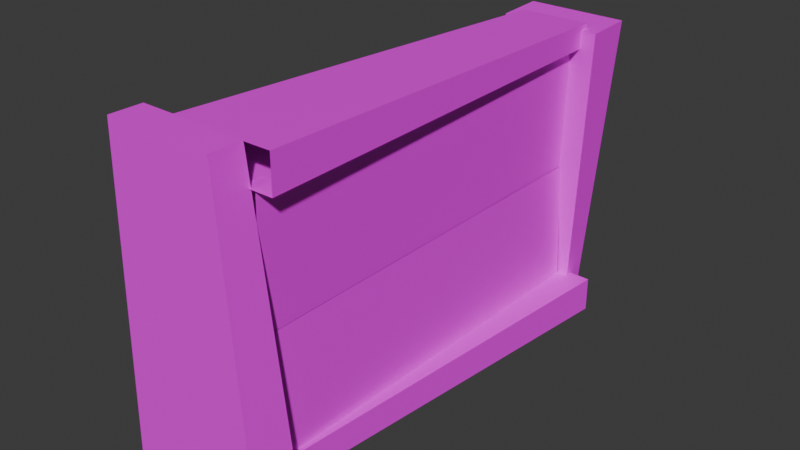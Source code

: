 # Source: WindowClou.blend  (saved by Blender 5.1.30; exported with 4.5.12 LTS)
import bpy
from mathutils import Matrix  # noqa: F401  (used for matrix-valued properties, if any)

bpy.ops.wm.read_factory_settings(use_empty=True)
scene = bpy.context.scene
scene.name = 'Scene'

# ---- collections
col_collection = bpy.data.collections.new('Collection'); scene.collection.children.link(col_collection)

# ---- images (referenced by path relative to the original .blend; pixels are not part of the script)
import os
ASSET_DIR = os.environ.get("B2B_ASSET_DIR", "")  # directory of the original .blend (textures are referenced by path, not embedded)
HERE = os.path.dirname(os.path.abspath(__file__))  # packed textures are extracted next to this script under _unpacked/

def load_image(name, relpath, width, height, colorspace="sRGB"):
    """Load a texture the original file referenced (path relative to the .blend, or extracted next to this script)."""
    p = next((c for c in (os.path.join(HERE, relpath), os.path.join(ASSET_DIR, relpath)) if relpath and os.path.exists(c)), "")
    if p:
        img = bpy.data.images.load(p, check_existing=True)
        img.name = name
    else:  # same state as the original file: an image datablock whose file is absent (Cycles renders it pink)
        img = bpy.data.images.new(name, width, height)
        img.source = "FILE"
        img.filepath = "//" + (relpath or name)
    img.colorspace_settings.name = colorspace
    return img
img_bar_edel_holz_tif = load_image('bar_edel_holz.tif', 'bar_edel_holz.tif', 1024, 1024, 'sRGB')
img_ramp_holzbrett_abgeschlossen_tif = load_image('ramp_holzbrett_abgeschlossen.tif', 'ramp_holzbrett_abgeschlossen.tif', 1024, 1024, 'sRGB')
img_new_fenster_1_tif = load_image('NEW_fenster_1.tif', 'NEW_fenster_1.tif', 1024, 1024, 'sRGB')

# ---- materials (node trees are filled in below, after node groups)
mat_lambert2_pplaneshape1_001 = bpy.data.materials.new('lambert2_pPlaneShape1.001')
mat_lambert2_pplaneshape2_002 = bpy.data.materials.new('lambert2_pPlaneShape2.002')
mat_lambert2_pplaneshape3_001 = bpy.data.materials.new('lambert2_pPlaneShape3.001')
mat_lambert2_pplaneshape4 = bpy.data.materials.new('lambert2_pPlaneShape4')
mat_lambert2_pplaneshape5_001 = bpy.data.materials.new('lambert2_pPlaneShape5.001')
mat_lambert2_pplaneshape6_001 = bpy.data.materials.new('lambert2_pPlaneShape6.001')
mat_lambert2_pplaneshape7 = bpy.data.materials.new('lambert2_pPlaneShape7')
mat_lambert2_pplaneshape8 = bpy.data.materials.new('lambert2_pPlaneShape8')
mat_lambert2_pplaneshape9 = bpy.data.materials.new('lambert2_pPlaneShape9')
mat_lambert2_pplaneshape13 = bpy.data.materials.new('lambert2_pPlaneShape13')
mat_lambert2_pplaneshape10 = bpy.data.materials.new('lambert2_pPlaneShape10')
mat_lambert2_pplaneshape12 = bpy.data.materials.new('lambert2_pPlaneShape12')
mat_lambert2_pplaneshape11 = bpy.data.materials.new('lambert2_pPlaneShape11')

# ---- material node trees
mat_lambert2_pplaneshape1_001.use_nodes = True; mat_lambert2_pplaneshape1_001.node_tree.nodes.clear()
_N = mat_lambert2_pplaneshape1_001.node_tree.nodes; _L = mat_lambert2_pplaneshape1_001.node_tree.links
n0 = _N.new('ShaderNodeOutputMaterial'); n0.name = 'Material Output'; n0.location = (400, 0)
n1 = _N.new('ShaderNodeBsdfPrincipled'); n1.name = 'Principled BSDF'; n1.location = (0, 0)
n2 = _N.new('ShaderNodeUVMap'); n2.name = 'UV Map'; n2.location = (-800, 0)
n2.uv_map = 'UVMap'
n3 = _N.new('ShaderNodeMapping'); n3.name = 'Mapping'; n3.location = (-600, 0)
n3.inputs[3].default_value = (1.0, 0.5, 1.0)
n4 = _N.new('ShaderNodeTexImage'); n4.name = 'Image Texture'; n4.location = (-400, 0)
n4.image = img_bar_edel_holz_tif
_L.new(n1.outputs[0], n0.inputs[0])
_L.new(n2.outputs[0], n3.inputs[0])
_L.new(n3.outputs[0], n4.inputs[0])
_L.new(n4.outputs[0], n1.inputs[0])
_L.new(n4.outputs[1], n1.inputs[4])
n0.is_active_output = True
mat_lambert2_pplaneshape2_002.use_nodes = True; mat_lambert2_pplaneshape2_002.node_tree.nodes.clear()
_N = mat_lambert2_pplaneshape2_002.node_tree.nodes; _L = mat_lambert2_pplaneshape2_002.node_tree.links
n0 = _N.new('ShaderNodeOutputMaterial'); n0.name = 'Material Output'; n0.location = (400, 0)
n1 = _N.new('ShaderNodeBsdfPrincipled'); n1.name = 'Principled BSDF'; n1.location = (0, 0)
n2 = _N.new('ShaderNodeUVMap'); n2.name = 'UV Map'; n2.location = (-800, 0)
n2.uv_map = 'UVMap'
n3 = _N.new('ShaderNodeMapping'); n3.name = 'Mapping'; n3.location = (-600, 0)
n3.inputs[3].default_value = (1.0, 0.5, 1.0)
n4 = _N.new('ShaderNodeTexImage'); n4.name = 'Image Texture'; n4.location = (-400, 0)
n4.image = img_bar_edel_holz_tif
_L.new(n1.outputs[0], n0.inputs[0])
_L.new(n2.outputs[0], n3.inputs[0])
_L.new(n3.outputs[0], n4.inputs[0])
_L.new(n4.outputs[0], n1.inputs[0])
_L.new(n4.outputs[1], n1.inputs[4])
n0.is_active_output = True
mat_lambert2_pplaneshape3_001.use_nodes = True; mat_lambert2_pplaneshape3_001.node_tree.nodes.clear()
_N = mat_lambert2_pplaneshape3_001.node_tree.nodes; _L = mat_lambert2_pplaneshape3_001.node_tree.links
n0 = _N.new('ShaderNodeOutputMaterial'); n0.name = 'Material Output'; n0.location = (400, 0)
n1 = _N.new('ShaderNodeBsdfPrincipled'); n1.name = 'Principled BSDF'; n1.location = (0, 0)
n2 = _N.new('ShaderNodeUVMap'); n2.name = 'UV Map'; n2.location = (-800, 0)
n2.uv_map = 'UVMap'
n3 = _N.new('ShaderNodeMapping'); n3.name = 'Mapping'; n3.location = (-600, 0)
n3.inputs[3].default_value = (1.0, 0.5, 1.0)
n4 = _N.new('ShaderNodeTexImage'); n4.name = 'Image Texture'; n4.location = (-400, 0)
n4.image = img_ramp_holzbrett_abgeschlossen_tif
_L.new(n1.outputs[0], n0.inputs[0])
_L.new(n2.outputs[0], n3.inputs[0])
_L.new(n3.outputs[0], n4.inputs[0])
_L.new(n4.outputs[0], n1.inputs[0])
_L.new(n4.outputs[1], n1.inputs[4])
n0.is_active_output = True
mat_lambert2_pplaneshape4.use_nodes = True; mat_lambert2_pplaneshape4.node_tree.nodes.clear()
_N = mat_lambert2_pplaneshape4.node_tree.nodes; _L = mat_lambert2_pplaneshape4.node_tree.links
n0 = _N.new('ShaderNodeOutputMaterial'); n0.name = 'Material Output'; n0.location = (400, 0)
n1 = _N.new('ShaderNodeBsdfPrincipled'); n1.name = 'Principled BSDF'; n1.location = (0, 0)
n2 = _N.new('ShaderNodeUVMap'); n2.name = 'UV Map'; n2.location = (-800, 0)
n2.uv_map = 'UVMap'
n3 = _N.new('ShaderNodeMapping'); n3.name = 'Mapping'; n3.location = (-600, 0)
n3.inputs[3].default_value = (1.0, 0.5, 1.0)
n4 = _N.new('ShaderNodeTexImage'); n4.name = 'Image Texture'; n4.location = (-400, 0)
n4.image = img_bar_edel_holz_tif
_L.new(n1.outputs[0], n0.inputs[0])
_L.new(n2.outputs[0], n3.inputs[0])
_L.new(n3.outputs[0], n4.inputs[0])
_L.new(n4.outputs[0], n1.inputs[0])
_L.new(n4.outputs[1], n1.inputs[4])
n0.is_active_output = True
mat_lambert2_pplaneshape5_001.use_nodes = True; mat_lambert2_pplaneshape5_001.node_tree.nodes.clear()
_N = mat_lambert2_pplaneshape5_001.node_tree.nodes; _L = mat_lambert2_pplaneshape5_001.node_tree.links
n0 = _N.new('ShaderNodeOutputMaterial'); n0.name = 'Material Output'; n0.location = (400, 0)
n1 = _N.new('ShaderNodeBsdfPrincipled'); n1.name = 'Principled BSDF'; n1.location = (0, 0)
n2 = _N.new('ShaderNodeUVMap'); n2.name = 'UV Map'; n2.location = (-800, 0)
n2.uv_map = 'UVMap'
n3 = _N.new('ShaderNodeMapping'); n3.name = 'Mapping'; n3.location = (-600, 0)
n3.inputs[3].default_value = (1.0, 0.1429, 1.0)
n4 = _N.new('ShaderNodeTexImage'); n4.name = 'Image Texture'; n4.location = (-400, 0)
_L.new(n1.outputs[0], n0.inputs[0])
_L.new(n2.outputs[0], n3.inputs[0])
_L.new(n3.outputs[0], n4.inputs[0])
_L.new(n4.outputs[0], n1.inputs[0])
_L.new(n4.outputs[1], n1.inputs[4])
n0.is_active_output = True
mat_lambert2_pplaneshape6_001.use_nodes = True; mat_lambert2_pplaneshape6_001.node_tree.nodes.clear()
_N = mat_lambert2_pplaneshape6_001.node_tree.nodes; _L = mat_lambert2_pplaneshape6_001.node_tree.links
n0 = _N.new('ShaderNodeOutputMaterial'); n0.name = 'Material Output'; n0.location = (400, 0)
n1 = _N.new('ShaderNodeBsdfPrincipled'); n1.name = 'Principled BSDF'; n1.location = (0, 0)
n2 = _N.new('ShaderNodeUVMap'); n2.name = 'UV Map'; n2.location = (-800, 0)
n2.uv_map = 'UVMap'
n3 = _N.new('ShaderNodeMapping'); n3.name = 'Mapping'; n3.location = (-600, 0)
n3.inputs[3].default_value = (1.0, 0.05, 1.0)
n4 = _N.new('ShaderNodeTexImage'); n4.name = 'Image Texture'; n4.location = (-400, 0)
_L.new(n1.outputs[0], n0.inputs[0])
_L.new(n2.outputs[0], n3.inputs[0])
_L.new(n3.outputs[0], n4.inputs[0])
_L.new(n4.outputs[0], n1.inputs[0])
_L.new(n4.outputs[1], n1.inputs[4])
n0.is_active_output = True
mat_lambert2_pplaneshape7.use_nodes = True; mat_lambert2_pplaneshape7.node_tree.nodes.clear()
_N = mat_lambert2_pplaneshape7.node_tree.nodes; _L = mat_lambert2_pplaneshape7.node_tree.links
n0 = _N.new('ShaderNodeOutputMaterial'); n0.name = 'Material Output'; n0.location = (400, 0)
n1 = _N.new('ShaderNodeBsdfPrincipled'); n1.name = 'Principled BSDF'; n1.location = (0, 0)
n2 = _N.new('ShaderNodeUVMap'); n2.name = 'UV Map'; n2.location = (-800, 0)
n2.uv_map = 'UVMap'
n3 = _N.new('ShaderNodeMapping'); n3.name = 'Mapping'; n3.location = (-600, 0)
n3.inputs[3].default_value = (1.0, 0.05, 1.0)
n4 = _N.new('ShaderNodeTexImage'); n4.name = 'Image Texture'; n4.location = (-400, 0)
_L.new(n1.outputs[0], n0.inputs[0])
_L.new(n2.outputs[0], n3.inputs[0])
_L.new(n3.outputs[0], n4.inputs[0])
_L.new(n4.outputs[0], n1.inputs[0])
_L.new(n4.outputs[1], n1.inputs[4])
n0.is_active_output = True
mat_lambert2_pplaneshape8.use_nodes = True; mat_lambert2_pplaneshape8.node_tree.nodes.clear()
_N = mat_lambert2_pplaneshape8.node_tree.nodes; _L = mat_lambert2_pplaneshape8.node_tree.links
n0 = _N.new('ShaderNodeOutputMaterial'); n0.name = 'Material Output'; n0.location = (400, 0)
n1 = _N.new('ShaderNodeBsdfPrincipled'); n1.name = 'Principled BSDF'; n1.location = (0, 0)
n2 = _N.new('ShaderNodeUVMap'); n2.name = 'UV Map'; n2.location = (-800, 0)
n2.uv_map = 'UVMap'
n3 = _N.new('ShaderNodeMapping'); n3.name = 'Mapping'; n3.location = (-600, 0)
n3.inputs[3].default_value = (1.0, 0.05, 1.0)
n4 = _N.new('ShaderNodeTexImage'); n4.name = 'Image Texture'; n4.location = (-400, 0)
_L.new(n1.outputs[0], n0.inputs[0])
_L.new(n2.outputs[0], n3.inputs[0])
_L.new(n3.outputs[0], n4.inputs[0])
_L.new(n4.outputs[0], n1.inputs[0])
_L.new(n4.outputs[1], n1.inputs[4])
n0.is_active_output = True
mat_lambert2_pplaneshape9.use_nodes = True; mat_lambert2_pplaneshape9.node_tree.nodes.clear()
_N = mat_lambert2_pplaneshape9.node_tree.nodes; _L = mat_lambert2_pplaneshape9.node_tree.links
n0 = _N.new('ShaderNodeOutputMaterial'); n0.name = 'Material Output'; n0.location = (400, 0)
n1 = _N.new('ShaderNodeBsdfPrincipled'); n1.name = 'Principled BSDF'; n1.location = (0, 0)
n2 = _N.new('ShaderNodeUVMap'); n2.name = 'UV Map'; n2.location = (-800, 0)
n2.uv_map = 'UVMap'
n3 = _N.new('ShaderNodeMapping'); n3.name = 'Mapping'; n3.location = (-600, 0)
n3.inputs[3].default_value = (1.0, 0.05, 1.0)
n4 = _N.new('ShaderNodeTexImage'); n4.name = 'Image Texture'; n4.location = (-400, 0)
_L.new(n1.outputs[0], n0.inputs[0])
_L.new(n2.outputs[0], n3.inputs[0])
_L.new(n3.outputs[0], n4.inputs[0])
_L.new(n4.outputs[0], n1.inputs[0])
_L.new(n4.outputs[1], n1.inputs[4])
n0.is_active_output = True
mat_lambert2_pplaneshape13.use_nodes = True; mat_lambert2_pplaneshape13.node_tree.nodes.clear()
_N = mat_lambert2_pplaneshape13.node_tree.nodes; _L = mat_lambert2_pplaneshape13.node_tree.links
n0 = _N.new('ShaderNodeOutputMaterial'); n0.name = 'Material Output'; n0.location = (400, 0)
n1 = _N.new('ShaderNodeBsdfPrincipled'); n1.name = 'Principled BSDF'; n1.location = (0, 0)
n2 = _N.new('ShaderNodeUVMap'); n2.name = 'UV Map'; n2.location = (-800, 0)
n2.uv_map = 'UVMap'
n3 = _N.new('ShaderNodeMapping'); n3.name = 'Mapping'; n3.location = (-600, 0)
n3.inputs[3].default_value = (-1.0, -0.5, 1.0)
n4 = _N.new('ShaderNodeTexImage'); n4.name = 'Image Texture'; n4.location = (-400, 0)
n4.image = img_new_fenster_1_tif
_L.new(n1.outputs[0], n0.inputs[0])
_L.new(n2.outputs[0], n3.inputs[0])
_L.new(n3.outputs[0], n4.inputs[0])
_L.new(n4.outputs[0], n1.inputs[0])
_L.new(n4.outputs[1], n1.inputs[4])
n0.is_active_output = True
mat_lambert2_pplaneshape10.use_nodes = True; mat_lambert2_pplaneshape10.node_tree.nodes.clear()
_N = mat_lambert2_pplaneshape10.node_tree.nodes; _L = mat_lambert2_pplaneshape10.node_tree.links
n0 = _N.new('ShaderNodeOutputMaterial'); n0.name = 'Material Output'; n0.location = (400, 0)
n1 = _N.new('ShaderNodeBsdfPrincipled'); n1.name = 'Principled BSDF'; n1.location = (0, 0)
n2 = _N.new('ShaderNodeUVMap'); n2.name = 'UV Map'; n2.location = (-800, 0)
n2.uv_map = 'UVMap'
n3 = _N.new('ShaderNodeMapping'); n3.name = 'Mapping'; n3.location = (-600, 0)
n3.inputs[3].default_value = (-1.0, -0.5, 1.0)
n4 = _N.new('ShaderNodeTexImage'); n4.name = 'Image Texture'; n4.location = (-400, 0)
_L.new(n1.outputs[0], n0.inputs[0])
_L.new(n2.outputs[0], n3.inputs[0])
_L.new(n3.outputs[0], n4.inputs[0])
_L.new(n4.outputs[0], n1.inputs[0])
_L.new(n4.outputs[1], n1.inputs[4])
n0.is_active_output = True
mat_lambert2_pplaneshape12.use_nodes = True; mat_lambert2_pplaneshape12.node_tree.nodes.clear()
_N = mat_lambert2_pplaneshape12.node_tree.nodes; _L = mat_lambert2_pplaneshape12.node_tree.links
n0 = _N.new('ShaderNodeOutputMaterial'); n0.name = 'Material Output'; n0.location = (468, 185)
n1 = _N.new('ShaderNodeBsdfPrincipled'); n1.name = 'Principled BSDF'; n1.location = (68, 185)
n2 = _N.new('ShaderNodeUVMap'); n2.name = 'UV Map'; n2.location = (-732, 185)
n2.uv_map = 'UVMap'
n3 = _N.new('ShaderNodeMapping'); n3.name = 'Mapping'; n3.location = (-532, 185)
n3.inputs[3].default_value = (-1.0, 0.5, 1.0)
n4 = _N.new('ShaderNodeTexImage'); n4.name = 'Image Texture'; n4.location = (-332, 185)
n4.image = img_new_fenster_1_tif
_L.new(n1.outputs[0], n0.inputs[0])
_L.new(n2.outputs[0], n3.inputs[0])
_L.new(n3.outputs[0], n4.inputs[0])
_L.new(n4.outputs[0], n1.inputs[0])
_L.new(n4.outputs[1], n1.inputs[4])
n0.is_active_output = True
mat_lambert2_pplaneshape11.use_nodes = True; mat_lambert2_pplaneshape11.node_tree.nodes.clear()
_N = mat_lambert2_pplaneshape11.node_tree.nodes; _L = mat_lambert2_pplaneshape11.node_tree.links
n0 = _N.new('ShaderNodeOutputMaterial'); n0.name = 'Material Output'; n0.location = (400, 0)
n1 = _N.new('ShaderNodeBsdfPrincipled'); n1.name = 'Principled BSDF'; n1.location = (0, 0)
n2 = _N.new('ShaderNodeUVMap'); n2.name = 'UV Map'; n2.location = (-800, 0)
n2.uv_map = 'UVMap'
n3 = _N.new('ShaderNodeMapping'); n3.name = 'Mapping'; n3.location = (-600, 0)
n3.inputs[3].default_value = (1.0, 0.5, 1.0)
n4 = _N.new('ShaderNodeTexImage'); n4.name = 'Image Texture'; n4.location = (-400, 0)
_L.new(n1.outputs[0], n0.inputs[0])
_L.new(n2.outputs[0], n3.inputs[0])
_L.new(n3.outputs[0], n4.inputs[0])
_L.new(n4.outputs[0], n1.inputs[0])
_L.new(n4.outputs[1], n1.inputs[4])
n0.is_active_output = True

# ---- world
world_world = bpy.data.worlds.new('World'); scene.world = world_world
world_world.use_nodes = True; world_world.node_tree.nodes.clear()
_N = world_world.node_tree.nodes; _L = world_world.node_tree.links
n0 = _N.new('ShaderNodeOutputWorld'); n0.name = 'World Output'; n0.location = (200, 100)
n1 = _N.new('ShaderNodeBackground'); n1.name = 'Background'; n1.location = (-200, 100)
n1.inputs[0].default_value = (0.05088, 0.05088, 0.05088, 1.0)
_L.new(n1.outputs[0], n0.inputs[0])
n0.is_active_output = True
world_world.color = (0.05088, 0.05088, 0.05088)
world_world.sun_shadow_jitter_overblur = 0.0

# ---- meshes
me_pplaneshape1_006 = bpy.data.meshes.new('pPlaneShape1.006')
me_pplaneshape1_006.from_pydata([(-0.04436, 1.311, 0.2705), (-0.003701, 1.311, 0.2713), (-0.003701, 1.325, 0.2713), (-0.04436, 1.325, 0.2705), (-0.04436, 1.311, 0.2705), (-0.03132, 1.317, 0.08889), (-0.003259, 1.317, 0.0898), (-0.003259, 1.327, 0.0898), (-0.03133, 1.327, 0.08926), (-0.03132, 1.317, 0.08889)], [], [(0, 1, 6), (0, 6, 5), (1, 2, 7), (1, 7, 6), (2, 3, 8), (2, 8, 7), (3, 4, 9), (3, 9, 8)])
_uv = me_pplaneshape1_006.uv_layers.new(name='UVMap')
_uv.uv.foreach_set('vector', [0.0, 0.0, 0.25, 0.0, 0.25, 1.0, 0.0, 0.0, 0.25, 1.0, 0.0, 1.0, 0.25, 0.0, 0.5, 0.0, 0.5, 1.0, 0.25, 0.0, 0.5, 1.0, 0.25, 1.0, 0.5, 0.0, 0.75, 0.0, 0.75, 1.0, 0.5, 0.0, 0.75, 1.0, 0.5, 1.0, 0.75, 0.0, 1.0, 0.0, 1.0, 1.0, 0.75, 0.0, 1.0, 1.0, 0.75, 1.0])
me_pplaneshape1_006.materials.append(mat_lambert2_pplaneshape1_001)
me_pplaneshape1_006.update()
me_pplaneshape2_008 = bpy.data.meshes.new('pPlaneShape2.008')
me_pplaneshape2_008.from_pydata([(-0.0007571, 1.423, 0.1016), (-0.03921, 1.423, 0.1016), (-0.0392, 1.437, 0.1016), (0.001469, 1.437, 0.1016), (-0.0007571, 1.423, 0.1016), (-0.007054, 1.423, 0.2692), (-0.03513, 1.423, 0.2692), (-0.03513, 1.432, 0.2692), (-0.007054, 1.432, 0.2692), (-0.007054, 1.423, 0.2692)], [], [(0, 1, 6), (0, 6, 5), (1, 2, 7), (1, 7, 6), (2, 3, 8), (2, 8, 7), (3, 4, 9), (3, 9, 8)])
_uv = me_pplaneshape2_008.uv_layers.new(name='UVMap')
_uv.uv.foreach_set('vector', [0.0, 0.0, 0.25, 0.0, 0.25, 1.0, 0.0, 0.0, 0.25, 1.0, 0.0, 1.0, 0.25, 0.0, 0.5, 0.0, 0.5, 1.0, 0.25, 0.0, 0.5, 1.0, 0.25, 1.0, 0.5, 0.0, 0.75, 0.0, 0.75, 1.0, 0.5, 0.0, 0.75, 1.0, 0.5, 1.0, 0.75, 0.0, 1.0, 0.0, 1.0, 1.0, 0.75, 0.0, 1.0, 1.0, 0.75, 1.0])
me_pplaneshape2_008.materials.append(mat_lambert2_pplaneshape2_002)
me_pplaneshape2_008.update()
me_pplaneshape3_005 = bpy.data.meshes.new('pPlaneShape3.005')
me_pplaneshape3_005.from_pydata([(-0.000759, 1.43, 0.2659), (-0.04142, 1.43, 0.2651), (-0.04178, 1.431, 0.2836), (-0.001117, 1.431, 0.2844), (-0.000759, 1.43, 0.2659), (-0.007109, 1.312, 0.2686), (-0.03518, 1.312, 0.268), (-0.03535, 1.313, 0.2767), (-0.007277, 1.313, 0.2773), (-0.007109, 1.312, 0.2686)], [], [(0, 1, 6), (0, 6, 5), (1, 2, 7), (1, 7, 6), (2, 3, 8), (2, 8, 7), (3, 4, 9), (3, 9, 8)])
_uv = me_pplaneshape3_005.uv_layers.new(name='UVMap')
_uv.uv.foreach_set('vector', [0.0, 0.0, 0.25, 0.0, 0.25, 1.0, 0.0, 0.0, 0.25, 1.0, 0.0, 1.0, 0.25, 0.0, 0.5, 0.0, 0.5, 1.0, 0.25, 0.0, 0.5, 1.0, 0.25, 1.0, 0.5, 0.0, 0.75, 0.0, 0.75, 1.0, 0.5, 0.0, 0.75, 1.0, 0.5, 1.0, 0.75, 0.0, 1.0, 0.0, 1.0, 1.0, 0.75, 0.0, 1.0, 1.0, 0.75, 1.0])
me_pplaneshape3_005.materials.append(mat_lambert2_pplaneshape3_001)
me_pplaneshape3_005.update()
me_pplaneshape4_003 = bpy.data.meshes.new('pPlaneShape4.003')
me_pplaneshape4_003.from_pydata([(-0.04106, 1.313, 0.08619), (0.01489, 1.313, 0.08696), (0.01453, 1.313, 0.1046), (-0.04142, 1.313, 0.1047), (-0.04106, 1.313, 0.08619), (-0.02819, 1.437, 0.08944), (0.01517, 1.437, 0.0901), (0.01493, 1.437, 0.1029), (-0.02843, 1.437, 0.1022), (-0.02819, 1.437, 0.08944)], [], [(0, 1, 6), (0, 6, 5), (1, 2, 7), (1, 7, 6), (2, 3, 8), (2, 8, 7), (3, 4, 9), (3, 9, 8)])
_uv = me_pplaneshape4_003.uv_layers.new(name='UVMap')
_uv.uv.foreach_set('vector', [0.0, 0.0, 0.25, 0.0, 0.25, 1.0, 0.0, 0.0, 0.25, 1.0, 0.0, 1.0, 0.25, 0.0, 0.5, 0.0, 0.5, 1.0, 0.25, 0.0, 0.5, 1.0, 0.25, 1.0, 0.5, 0.0, 0.75, 0.0, 0.75, 1.0, 0.5, 0.0, 0.75, 1.0, 0.5, 1.0, 0.75, 0.0, 1.0, 0.0, 1.0, 1.0, 0.75, 0.0, 1.0, 1.0, 0.75, 1.0])
me_pplaneshape4_003.materials.append(mat_lambert2_pplaneshape4)
me_pplaneshape4_003.update()
me_pplaneshape5_004 = bpy.data.meshes.new('pPlaneShape5.004')
me_pplaneshape5_004.from_pydata([(-0.04436, 1.325, 0.2705), (-0.003701, 1.325, 0.2713), (-0.04436, 1.311, 0.2705), (-0.003701, 1.311, 0.2713)], [], [(0, 1, 3), (0, 3, 2)])
_uv = me_pplaneshape5_004.uv_layers.new(name='UVMap')
_uv.uv.foreach_set('vector', [0.0, 0.0, 1.0, 0.0, 1.0, 1.0, 0.0, 0.0, 1.0, 1.0, 0.0, 1.0])
me_pplaneshape5_004.materials.append(mat_lambert2_pplaneshape5_001)
me_pplaneshape5_004.update()
me_pplaneshape6_005 = bpy.data.meshes.new('pPlaneShape6.005')
me_pplaneshape6_005.from_pydata([(-0.04178, 1.431, 0.2836), (-0.001117, 1.431, 0.2844), (-0.04142, 1.43, 0.2651), (-0.000759, 1.43, 0.2659)], [], [(0, 3, 1), (0, 2, 3)])
_uv = me_pplaneshape6_005.uv_layers.new(name='UVMap')
_uv.uv.foreach_set('vector', [0.0, 0.0, 1.0, 1.0, 1.0, 0.0, 0.0, 0.0, 0.0, 1.0, 1.0, 1.0])
me_pplaneshape6_005.materials.append(mat_lambert2_pplaneshape6_001)
me_pplaneshape6_005.update()
me_pplaneshape7_005 = bpy.data.meshes.new('pPlaneShape7.005')
me_pplaneshape7_005.from_pydata([(-0.04142, 1.313, 0.1047), (0.01453, 1.313, 0.1046), (-0.04106, 1.313, 0.08619), (0.01489, 1.313, 0.08696)], [], [(0, 1, 3), (0, 3, 2)])
_uv = me_pplaneshape7_005.uv_layers.new(name='UVMap')
_uv.uv.foreach_set('vector', [0.0, 0.0, 1.0, 0.0, 1.0, 1.0, 0.0, 0.0, 1.0, 1.0, 0.0, 1.0])
me_pplaneshape7_005.materials.append(mat_lambert2_pplaneshape7)
me_pplaneshape7_005.update()
me_pplaneshape8_004 = bpy.data.meshes.new('pPlaneShape8.004')
me_pplaneshape8_004.from_pydata([(-0.02843, 1.437, 0.1022), (0.01493, 1.437, 0.1029), (-0.02819, 1.437, 0.08944), (0.01517, 1.437, 0.0901)], [], [(0, 3, 1), (0, 2, 3)])
_uv = me_pplaneshape8_004.uv_layers.new(name='UVMap')
_uv.uv.foreach_set('vector', [0.0, 0.0, 1.0, 1.0, 1.0, 0.0, 0.0, 0.0, 0.0, 1.0, 1.0, 1.0])
me_pplaneshape8_004.materials.append(mat_lambert2_pplaneshape8)
me_pplaneshape8_004.update()
me_pplaneshape9_005 = bpy.data.meshes.new('pPlaneShape9.005')
me_pplaneshape9_005.from_pydata([(-0.03535, 1.313, 0.2767), (-0.007277, 1.313, 0.2773), (-0.03518, 1.312, 0.268), (-0.007109, 1.312, 0.2686)], [], [(0, 1, 3), (0, 3, 2)])
_uv = me_pplaneshape9_005.uv_layers.new(name='UVMap')
_uv.uv.foreach_set('vector', [0.0, 0.0, 1.0, 0.0, 1.0, 1.0, 0.0, 0.0, 1.0, 1.0, 0.0, 1.0])
me_pplaneshape9_005.materials.append(mat_lambert2_pplaneshape9)
me_pplaneshape9_005.update()
me_pplaneshape13_004 = bpy.data.meshes.new('pPlaneShape13.004')
me_pplaneshape13_004.from_pydata([(-0.01714, 1.373, 0.267), (-0.01714, 1.422, 0.2661), (-0.01714, 1.373, 0.1033), (-0.01714, 1.423, 0.1027)], [], [(0, 1, 3), (0, 3, 2)])
_uv = me_pplaneshape13_004.uv_layers.new(name='UVMap')
_uv.uv.foreach_set('vector', [0.0, 0.0, 1.0, 0.0, 1.0, 1.0, 0.0, 0.0, 1.0, 1.0, 0.0, 1.0])
me_pplaneshape13_004.materials.append(mat_lambert2_pplaneshape13)
me_pplaneshape13_004.update()
me_pplaneshape10_005 = bpy.data.meshes.new('pPlaneShape10.005')
me_pplaneshape10_005.from_pydata([(-0.02137, 1.373, 0.267), (-0.02137, 1.422, 0.2661), (-0.02137, 1.373, 0.1033), (-0.02137, 1.423, 0.1027)], [], [(0, 3, 1), (0, 2, 3)])
_uv = me_pplaneshape10_005.uv_layers.new(name='UVMap')
_uv.uv.foreach_set('vector', [0.0, 0.0, 1.0, 1.0, 1.0, 0.0, 0.0, 0.0, 0.0, 1.0, 1.0, 1.0])
me_pplaneshape10_005.materials.append(mat_lambert2_pplaneshape10)
me_pplaneshape10_005.update()
me_pplaneshape12_004 = bpy.data.meshes.new('pPlaneShape12.004')
me_pplaneshape12_004.from_pydata([(-0.01737, 1.324, 0.2671), (-0.01737, 1.373, 0.2671), (-0.01737, 1.324, 0.1033), (-0.01737, 1.373, 0.1033)], [], [(0, 1, 3), (0, 3, 2)])
_uv = me_pplaneshape12_004.uv_layers.new(name='UVMap')
_uv.uv.foreach_set('vector', [0.0, 0.0, 1.0, 0.0, 1.0, 1.0, 0.0, 0.0, 1.0, 1.0, 0.0, 1.0])
me_pplaneshape12_004.materials.append(mat_lambert2_pplaneshape12)
me_pplaneshape12_004.update()
me_pplaneshape11_005 = bpy.data.meshes.new('pPlaneShape11.005')
me_pplaneshape11_005.from_pydata([(-0.02032, 1.324, 0.2671), (-0.02032, 1.373, 0.2671), (-0.02032, 1.324, 0.1033), (-0.02032, 1.373, 0.1033)], [], [(0, 3, 1), (0, 2, 3)])
_uv = me_pplaneshape11_005.uv_layers.new(name='UVMap')
_uv.uv.foreach_set('vector', [0.0, 0.0, 1.0, 1.0, 1.0, 0.0, 0.0, 0.0, 0.0, 1.0, 1.0, 1.0])
me_pplaneshape11_005.materials.append(mat_lambert2_pplaneshape11)
me_pplaneshape11_005.update()

# ---- objects
ob_fensterstandard = bpy.data.objects.new('FensterStandard', None)
ob_pplaneshape1 = bpy.data.objects.new('pPlaneShape1', me_pplaneshape1_006)
ob_pplaneshape2 = bpy.data.objects.new('pPlaneShape2', me_pplaneshape2_008)
ob_pplaneshape3 = bpy.data.objects.new('pPlaneShape3', me_pplaneshape3_005)
ob_pplaneshape4 = bpy.data.objects.new('pPlaneShape4', me_pplaneshape4_003)
ob_pplaneshape5 = bpy.data.objects.new('pPlaneShape5', me_pplaneshape5_004)
ob_pplaneshape6 = bpy.data.objects.new('pPlaneShape6', me_pplaneshape6_005)
ob_pplaneshape7 = bpy.data.objects.new('pPlaneShape7', me_pplaneshape7_005)
ob_pplaneshape8 = bpy.data.objects.new('pPlaneShape8', me_pplaneshape8_004)
ob_pplaneshape9 = bpy.data.objects.new('pPlaneShape9', me_pplaneshape9_005)
ob_group1 = bpy.data.objects.new('group1', None)
ob_group1_pivot = bpy.data.objects.new('group1_PIVOT', None)
ob_pplaneshape13 = bpy.data.objects.new('pPlaneShape13', me_pplaneshape13_004)
ob_pplaneshape10 = bpy.data.objects.new('pPlaneShape10', me_pplaneshape10_005)
ob_group2 = bpy.data.objects.new('group2', None)
ob_group2_pivot = bpy.data.objects.new('group2_PIVOT', None)
ob_pplaneshape12 = bpy.data.objects.new('pPlaneShape12', me_pplaneshape12_004)
ob_pplaneshape11 = bpy.data.objects.new('pPlaneShape11', me_pplaneshape11_005)
ob_snapper = bpy.data.objects.new('snapper', None)
ob_snappershape = bpy.data.objects.new('snapperShape', None)

# ---- transforms, parenting, visibility, modifiers, constraints
ob_fensterstandard.location = (-0.01459, -0.1853, -1.374)
ob_fensterstandard.rotation_euler = (1.571, -0.0, 3.142)
ob_pplaneshape1.parent = ob_fensterstandard
ob_pplaneshape1.location = (0.0, 0.0, 0.0)
ob_pplaneshape2.parent = ob_fensterstandard
ob_pplaneshape2.location = (0.0, 0.0, 0.0)
ob_pplaneshape3.parent = ob_fensterstandard
ob_pplaneshape3.location = (0.0, 0.0, 0.0)
ob_pplaneshape4.parent = ob_fensterstandard
ob_pplaneshape4.location = (0.0, 0.0, 0.0)
ob_pplaneshape5.parent = ob_fensterstandard
ob_pplaneshape5.location = (0.0, 0.0, 0.0)
ob_pplaneshape6.parent = ob_fensterstandard
ob_pplaneshape6.location = (0.0, 0.0, 0.0)
ob_pplaneshape7.parent = ob_fensterstandard
ob_pplaneshape7.location = (0.0, 0.0, 0.0)
ob_pplaneshape8.parent = ob_fensterstandard
ob_pplaneshape8.location = (0.0, 0.0, 0.0)
ob_pplaneshape9.parent = ob_fensterstandard
ob_pplaneshape9.location = (0.0, 0.0, 0.0)
ob_group1.parent = ob_fensterstandard
ob_group1.location = (-0.02864, 1.422, 0.1848)
ob_group1.rotation_euler = (0.0, -0.0, 0.04246)
ob_group1_pivot.parent = ob_group1
ob_group1_pivot.location = (0.01873, -1.422, -0.1848)
ob_pplaneshape13.parent = ob_group1_pivot
ob_pplaneshape13.location = (0.0, 0.0, 0.0)
ob_pplaneshape10.parent = ob_group1_pivot
ob_pplaneshape10.location = (0.0, 0.0, 0.0)
ob_group2.parent = ob_fensterstandard
ob_group2.location = (-0.02996, 1.325, 0.1852)
ob_group2.rotation_euler = (0.0, -0.0, -0.04129)
ob_group2_pivot.parent = ob_group2
ob_group2_pivot.location = (0.01885, -1.325, -0.1852)
ob_pplaneshape12.parent = ob_group2_pivot
ob_pplaneshape12.location = (0.0, 0.0, 0.0)
ob_pplaneshape11.parent = ob_group2_pivot
ob_pplaneshape11.location = (0.0, 0.0, 0.0)
ob_snapper.parent = ob_fensterstandard
ob_snapper.location = (-0.007277, 1.313, 0.2773)
ob_snapper.scale = (0.2088, 0.2088, 0.2088)
ob_snappershape.parent = ob_snapper
ob_snappershape.location = (0.0, 0.0, 0.0)

# ---- collection membership
col_collection.objects.link(ob_fensterstandard)
col_collection.objects.link(ob_pplaneshape1)
col_collection.objects.link(ob_pplaneshape2)
col_collection.objects.link(ob_pplaneshape3)
col_collection.objects.link(ob_pplaneshape4)
col_collection.objects.link(ob_pplaneshape5)
col_collection.objects.link(ob_pplaneshape6)
col_collection.objects.link(ob_pplaneshape7)
col_collection.objects.link(ob_pplaneshape8)
col_collection.objects.link(ob_pplaneshape9)
col_collection.objects.link(ob_group1)
col_collection.objects.link(ob_group1_pivot)
col_collection.objects.link(ob_pplaneshape13)
col_collection.objects.link(ob_pplaneshape10)
col_collection.objects.link(ob_group2)
col_collection.objects.link(ob_group2_pivot)
col_collection.objects.link(ob_pplaneshape12)
col_collection.objects.link(ob_pplaneshape11)
col_collection.objects.link(ob_snapper)
col_collection.objects.link(ob_snappershape)

# ---- scene / render settings (as saved in the file)
scene.frame_start = 1; scene.frame_end = 20; scene.frame_set(1)
scene.render.engine = 'BLENDER_EEVEE_NEXT'
scene.render.bake_bias = 0.0
scene.render.bake_samples = 0
scene.cycles.sampling_pattern = 'TABULATED_SOBOL'
scene.eevee.use_volume_custom_range = False
bpy.context.view_layer.update()

# ---- added for rendering (the .blend has no active camera and no usable light): camera, sun
cam_auto = bpy.data.cameras.new('AutoCamera')
cam_auto.lens = 50.0
cam_auto.sensor_width = 36.0
cam_auto.clip_end = 1000.0
ob_auto_camera = bpy.data.objects.new('AutoCamera', cam_auto)
scene.collection.objects.link(ob_auto_camera)
ob_auto_camera.location = (0.224472, -0.269367, 0.179578)
ob_auto_camera.rotation_euler = (1.09748, -7.21219e-08, 0.694738)
scene.camera = ob_auto_camera
light_auto_sun = bpy.data.lights.new('AutoSun', 'SUN')
light_auto_sun.energy = 3.0
light_auto_sun.angle = 0.0523599
ob_auto_sun = bpy.data.objects.new('AutoSun', light_auto_sun)
scene.collection.objects.link(ob_auto_sun)
ob_auto_sun.rotation_euler = (0.872665, 0.174533, 0.523599)
bpy.context.view_layer.update()
